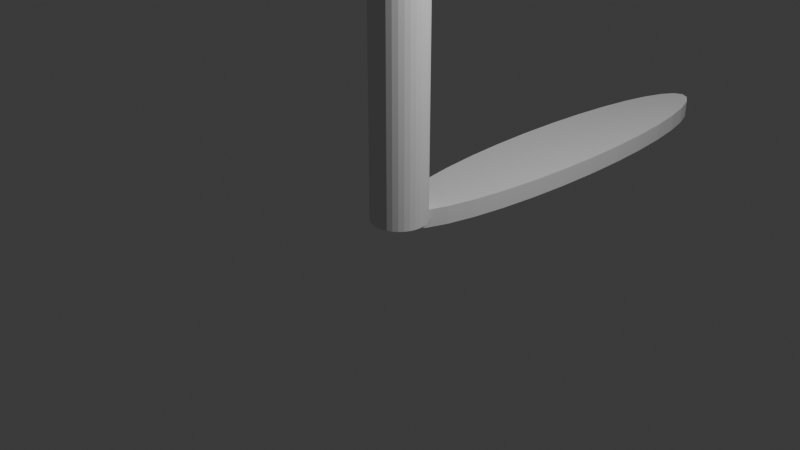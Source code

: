 # Source: Untitled.blend  (saved by Blender 5.2.45; exported with 4.5.12 LTS)
import bpy
from mathutils import Matrix  # noqa: F401  (used for matrix-valued properties, if any)

bpy.ops.wm.read_factory_settings(use_empty=True)
scene = bpy.context.scene
scene.name = 'Scene'

# ---- collections
col_collection = bpy.data.collections.new('Collection'); scene.collection.children.link(col_collection)

# ---- world
world_world = bpy.data.worlds.new('World'); scene.world = world_world
world_world.use_nodes = True; world_world.node_tree.nodes.clear()
_N = world_world.node_tree.nodes; _L = world_world.node_tree.links
n0 = _N.new('ShaderNodeOutputWorld'); n0.name = 'World Output'; n0.location = (200, 100)
n1 = _N.new('ShaderNodeBackground'); n1.name = 'Background'; n1.location = (-200, 100)
n1.inputs[0].default_value = (0.05088, 0.05088, 0.05088, 1.0)
_L.new(n1.outputs[0], n0.inputs[0])
n0.is_active_output = True
world_world.color = (0.05088, 0.05088, 0.05088)
world_world.sun_shadow_jitter_overblur = 0.0

# ---- cameras
cam_camera = bpy.data.cameras.new('Camera')
cam_camera.clip_end = 100.0
cam_camera.ortho_scale = 7.314

# ---- lights
light_light = bpy.data.lights.new('Light', 'POINT')
light_light.energy = 1000.0
light_light.shadow_soft_size = 0.1

# ---- meshes
me_cylinder_001 = bpy.data.meshes.new('Cylinder.001')
me_cylinder_001.from_pydata([(0.0, 5.0, -0.1), (0.0, 5.0, 0.1), (0.09755, 4.952, -0.1), (0.09755, 4.952, 0.1), (0.1913, 4.81, -0.1), (0.1913, 4.81, 0.1), (0.2778, 4.579, -0.1), (0.2778, 4.579, 0.1), (0.3536, 4.268, -0.1), (0.3536, 4.268, 0.1), (0.4157, 3.889, -0.1), (0.4157, 3.889, 0.1), (0.4619, 3.457, -0.1), (0.4619, 3.457, 0.1), (0.4904, 2.988, -0.1), (0.4904, 2.988, 0.1), (0.5, 2.5, -0.1), (0.5, 2.5, 0.1), (0.4904, 2.012, -0.1), (0.4904, 2.012, 0.1), (0.4619, 1.543, -0.1), (0.4619, 1.543, 0.1), (0.4157, 1.111, -0.1), (0.4157, 1.111, 0.1), (0.3536, 0.7322, -0.1), (0.3536, 0.7322, 0.1), (0.2778, 0.4213, -0.1), (0.2778, 0.4213, 0.1), (0.1913, 0.1903, -0.1), (0.1913, 0.1903, 0.1), (0.09755, 0.04804, -0.1), (0.09755, 0.04804, 0.1), (0.0, 0.0, -0.1), (0.0, 0.0, 0.1), (-0.09755, 0.04804, -0.1), (-0.09755, 0.04804, 0.1), (-0.1913, 0.1903, -0.1), (-0.1913, 0.1903, 0.1), (-0.2778, 0.4213, -0.1), (-0.2778, 0.4213, 0.1), (-0.3536, 0.7322, -0.1), (-0.3536, 0.7322, 0.1), (-0.4157, 1.111, -0.1), (-0.4157, 1.111, 0.1), (-0.4619, 1.543, -0.1), (-0.4619, 1.543, 0.1), (-0.4904, 2.012, -0.1), (-0.4904, 2.012, 0.1), (-0.5, 2.5, -0.1), (-0.5, 2.5, 0.1), (-0.4904, 2.988, -0.1), (-0.4904, 2.988, 0.1), (-0.4619, 3.457, -0.1), (-0.4619, 3.457, 0.1), (-0.4157, 3.889, -0.1), (-0.4157, 3.889, 0.1), (-0.3536, 4.268, -0.1), (-0.3536, 4.268, 0.1), (-0.2778, 4.579, -0.1), (-0.2778, 4.579, 0.1), (-0.1913, 4.81, -0.1), (-0.1913, 4.81, 0.1), (-0.09755, 4.952, -0.1), (-0.09755, 4.952, 0.1)], [], [(0, 1, 3, 2), (2, 3, 5, 4), (4, 5, 7, 6), (6, 7, 9, 8), (8, 9, 11, 10), (10, 11, 13, 12), (12, 13, 15, 14), (14, 15, 17, 16), (16, 17, 19, 18), (18, 19, 21, 20), (20, 21, 23, 22), (22, 23, 25, 24), (24, 25, 27, 26), (26, 27, 29, 28), (28, 29, 31, 30), (30, 31, 33, 32), (32, 33, 35, 34), (34, 35, 37, 36), (36, 37, 39, 38), (38, 39, 41, 40), (40, 41, 43, 42), (42, 43, 45, 44), (44, 45, 47, 46), (46, 47, 49, 48), (48, 49, 51, 50), (50, 51, 53, 52), (52, 53, 55, 54), (54, 55, 57, 56), (56, 57, 59, 58), (58, 59, 61, 60), (3, 1, 63, 61, 59, 57, 55, 53, 51, 49, 47, 45, 43, 41, 39, 37, 35, 33, 31, 29, 27, 25, 23, 21, 19, 17, 15, 13, 11, 9, 7, 5), (60, 61, 63, 62), (62, 63, 1, 0), (0, 2, 4, 6, 8, 10, 12, 14, 16, 18, 20, 22, 24, 26, 28, 30, 32, 34, 36, 38, 40, 42, 44, 46, 48, 50, 52, 54, 56, 58, 60, 62)])
_uv = me_cylinder_001.uv_layers.new(name='UVMap')
_uv.uv.foreach_set('vector', [1.0, 0.5, 1.0, 1.0, 0.9688, 1.0, 0.9688, 0.5, 0.9688, 0.5, 0.9688, 1.0, 0.9375, 1.0, 0.9375, 0.5, 0.9375, 0.5, 0.9375, 1.0, 0.9062, 1.0, 0.9062, 0.5, 0.9062, 0.5, 0.9062, 1.0, 0.875, 1.0, 0.875, 0.5, 0.875, 0.5, 0.875, 1.0, 0.8438, 1.0, 0.8438, 0.5, 0.8438, 0.5, 0.8438, 1.0, 0.8125, 1.0, 0.8125, 0.5, 0.8125, 0.5, 0.8125, 1.0, 0.7812, 1.0, 0.7812, 0.5, 0.7812, 0.5, 0.7812, 1.0, 0.75, 1.0, 0.75, 0.5, 0.75, 0.5, 0.75, 1.0, 0.7188, 1.0, 0.7188, 0.5, 0.7188, 0.5, 0.7188, 1.0, 0.6875, 1.0, 0.6875, 0.5, 0.6875, 0.5, 0.6875, 1.0, 0.6562, 1.0, 0.6562, 0.5, 0.6562, 0.5, 0.6562, 1.0, 0.625, 1.0, 0.625, 0.5, 0.625, 0.5, 0.625, 1.0, 0.5938, 1.0, 0.5938, 0.5, 0.5938, 0.5, 0.5938, 1.0, 0.5625, 1.0, 0.5625, 0.5, 0.5625, 0.5, 0.5625, 1.0, 0.5312, 1.0, 0.5312, 0.5, 0.5312, 0.5, 0.5312, 1.0, 0.5, 1.0, 0.5, 0.5, 0.5, 0.5, 0.5, 1.0, 0.4688, 1.0, 0.4688, 0.5, 0.4688, 0.5, 0.4688, 1.0, 0.4375, 1.0, 0.4375, 0.5, 0.4375, 0.5, 0.4375, 1.0, 0.4062, 1.0, 0.4062, 0.5, 0.4062, 0.5, 0.4062, 1.0, 0.375, 1.0, 0.375, 0.5, 0.375, 0.5, 0.375, 1.0, 0.3438, 1.0, 0.3438, 0.5, 0.3438, 0.5, 0.3438, 1.0, 0.3125, 1.0, 0.3125, 0.5, 0.3125, 0.5, 0.3125, 1.0, 0.2812, 1.0, 0.2812, 0.5, 0.2812, 0.5, 0.2812, 1.0, 0.25, 1.0, 0.25, 0.5, 0.25, 0.5, 0.25, 1.0, 0.2188, 1.0, 0.2188, 0.5, 0.2188, 0.5, 0.2188, 1.0, 0.1875, 1.0, 0.1875, 0.5, 0.1875, 0.5, 0.1875, 1.0, 0.1562, 1.0, 0.1562, 0.5, 0.1562, 0.5, 0.1562, 1.0, 0.125, 1.0, 0.125, 0.5, 0.125, 0.5, 0.125, 1.0, 0.09375, 1.0, 0.09375, 0.5, 0.09375, 0.5, 0.09375, 1.0, 0.0625, 1.0, 0.0625, 0.5, 0.2968, 0.4854, 0.25, 0.49, 0.2032, 0.4854, 0.1582, 0.4717, 0.1167, 0.4496, 0.08029, 0.4197, 0.05045, 0.3833, 0.02827, 0.3418, 0.01461, 0.2968, 0.01, 0.25, 0.01461, 0.2032, 0.02827, 0.1582, 0.05045, 0.1167, 0.08029, 0.08029, 0.1167, 0.05045, 0.1582, 0.02827, 0.2032, 0.01461, 0.25, 0.01, 0.2968, 0.01461, 0.3418, 0.02827, 0.3833, 0.05045, 0.4197, 0.08029, 0.4496, 0.1167, 0.4717, 0.1582, 0.4854, 0.2032, 0.49, 0.25, 0.4854, 0.2968, 0.4717, 0.3418, 0.4496, 0.3833, 0.4197, 0.4197, 0.3833, 0.4496, 0.3418, 0.4717, 0.0625, 0.5, 0.0625, 1.0, 0.03125, 1.0, 0.03125, 0.5, 0.03125, 0.5, 0.03125, 1.0, 0.0, 1.0, 0.0, 0.5, 0.75, 0.49, 0.7968, 0.4854, 0.8418, 0.4717, 0.8833, 0.4496, 0.9197, 0.4197, 0.9496, 0.3833, 0.9717, 0.3418, 0.9854, 0.2968, 0.99, 0.25, 0.9854, 0.2032, 0.9717, 0.1582, 0.9496, 0.1167, 0.9197, 0.08029, 0.8833, 0.05045, 0.8418, 0.02827, 0.7968, 0.01461, 0.75, 0.01, 0.7032, 0.01461, 0.6582, 0.02827, 0.6167, 0.05045, 0.5803, 0.08029, 0.5504, 0.1167, 0.5283, 0.1582, 0.5146, 0.2032, 0.51, 0.25, 0.5146, 0.2968, 0.5283, 0.3418, 0.5504, 0.3833, 0.5803, 0.4197, 0.6167, 0.4496, 0.6582, 0.4717, 0.7032, 0.4854])
me_cylinder_001.update()
me_cylinder_002 = bpy.data.meshes.new('Cylinder.002')
me_cylinder_002.from_pydata([(0.0, 0.3, 0.0), (0.0, 0.3, 8.0), (0.05853, 0.2942, 0.0), (0.05853, 0.2942, 8.0), (0.1148, 0.2772, 0.0), (0.1148, 0.2772, 8.0), (0.1667, 0.2494, 0.0), (0.1667, 0.2494, 8.0), (0.2121, 0.2121, 0.0), (0.2121, 0.2121, 8.0), (0.2494, 0.1667, 0.0), (0.2494, 0.1667, 8.0), (0.2772, 0.1148, 0.0), (0.2772, 0.1148, 8.0), (0.2942, 0.05853, 0.0), (0.2942, 0.05853, 8.0), (0.3, 0.0, 0.0), (0.3, 0.0, 8.0), (0.2942, -0.05853, 0.0), (0.2942, -0.05853, 8.0), (0.2772, -0.1148, 0.0), (0.2772, -0.1148, 8.0), (0.2494, -0.1667, 0.0), (0.2494, -0.1667, 8.0), (0.2121, -0.2121, 0.0), (0.2121, -0.2121, 8.0), (0.1667, -0.2494, 0.0), (0.1667, -0.2494, 8.0), (0.1148, -0.2772, 0.0), (0.1148, -0.2772, 8.0), (0.05853, -0.2942, 0.0), (0.05853, -0.2942, 8.0), (0.0, -0.3, 0.0), (0.0, -0.3, 8.0), (-0.05853, -0.2942, 0.0), (-0.05853, -0.2942, 8.0), (-0.1148, -0.2772, 0.0), (-0.1148, -0.2772, 8.0), (-0.1667, -0.2494, 0.0), (-0.1667, -0.2494, 8.0), (-0.2121, -0.2121, 0.0), (-0.2121, -0.2121, 8.0), (-0.2494, -0.1667, 0.0), (-0.2494, -0.1667, 8.0), (-0.2772, -0.1148, 0.0), (-0.2772, -0.1148, 8.0), (-0.2942, -0.05853, 0.0), (-0.2942, -0.05853, 8.0), (-0.3, 0.0, 0.0), (-0.3, 0.0, 8.0), (-0.2942, 0.05853, 0.0), (-0.2942, 0.05853, 8.0), (-0.2772, 0.1148, 0.0), (-0.2772, 0.1148, 8.0), (-0.2494, 0.1667, 0.0), (-0.2494, 0.1667, 8.0), (-0.2121, 0.2121, 0.0), (-0.2121, 0.2121, 8.0), (-0.1667, 0.2494, 0.0), (-0.1667, 0.2494, 8.0), (-0.1148, 0.2772, 0.0), (-0.1148, 0.2772, 8.0), (-0.05853, 0.2942, 0.0), (-0.05853, 0.2942, 8.0)], [], [(0, 1, 3, 2), (2, 3, 5, 4), (4, 5, 7, 6), (6, 7, 9, 8), (8, 9, 11, 10), (10, 11, 13, 12), (12, 13, 15, 14), (14, 15, 17, 16), (16, 17, 19, 18), (18, 19, 21, 20), (20, 21, 23, 22), (22, 23, 25, 24), (24, 25, 27, 26), (26, 27, 29, 28), (28, 29, 31, 30), (30, 31, 33, 32), (32, 33, 35, 34), (34, 35, 37, 36), (36, 37, 39, 38), (38, 39, 41, 40), (40, 41, 43, 42), (42, 43, 45, 44), (44, 45, 47, 46), (46, 47, 49, 48), (48, 49, 51, 50), (50, 51, 53, 52), (52, 53, 55, 54), (54, 55, 57, 56), (56, 57, 59, 58), (58, 59, 61, 60), (3, 1, 63, 61, 59, 57, 55, 53, 51, 49, 47, 45, 43, 41, 39, 37, 35, 33, 31, 29, 27, 25, 23, 21, 19, 17, 15, 13, 11, 9, 7, 5), (60, 61, 63, 62), (62, 63, 1, 0), (0, 2, 4, 6, 8, 10, 12, 14, 16, 18, 20, 22, 24, 26, 28, 30, 32, 34, 36, 38, 40, 42, 44, 46, 48, 50, 52, 54, 56, 58, 60, 62)])
_uv = me_cylinder_002.uv_layers.new(name='UVMap')
_uv.uv.foreach_set('vector', [1.0, 0.5, 1.0, 1.0, 0.9688, 1.0, 0.9688, 0.5, 0.9688, 0.5, 0.9688, 1.0, 0.9375, 1.0, 0.9375, 0.5, 0.9375, 0.5, 0.9375, 1.0, 0.9062, 1.0, 0.9062, 0.5, 0.9062, 0.5, 0.9062, 1.0, 0.875, 1.0, 0.875, 0.5, 0.875, 0.5, 0.875, 1.0, 0.8438, 1.0, 0.8438, 0.5, 0.8438, 0.5, 0.8438, 1.0, 0.8125, 1.0, 0.8125, 0.5, 0.8125, 0.5, 0.8125, 1.0, 0.7812, 1.0, 0.7812, 0.5, 0.7812, 0.5, 0.7812, 1.0, 0.75, 1.0, 0.75, 0.5, 0.75, 0.5, 0.75, 1.0, 0.7188, 1.0, 0.7188, 0.5, 0.7188, 0.5, 0.7188, 1.0, 0.6875, 1.0, 0.6875, 0.5, 0.6875, 0.5, 0.6875, 1.0, 0.6562, 1.0, 0.6562, 0.5, 0.6562, 0.5, 0.6562, 1.0, 0.625, 1.0, 0.625, 0.5, 0.625, 0.5, 0.625, 1.0, 0.5938, 1.0, 0.5938, 0.5, 0.5938, 0.5, 0.5938, 1.0, 0.5625, 1.0, 0.5625, 0.5, 0.5625, 0.5, 0.5625, 1.0, 0.5312, 1.0, 0.5312, 0.5, 0.5312, 0.5, 0.5312, 1.0, 0.5, 1.0, 0.5, 0.5, 0.5, 0.5, 0.5, 1.0, 0.4688, 1.0, 0.4688, 0.5, 0.4688, 0.5, 0.4688, 1.0, 0.4375, 1.0, 0.4375, 0.5, 0.4375, 0.5, 0.4375, 1.0, 0.4062, 1.0, 0.4062, 0.5, 0.4062, 0.5, 0.4062, 1.0, 0.375, 1.0, 0.375, 0.5, 0.375, 0.5, 0.375, 1.0, 0.3438, 1.0, 0.3438, 0.5, 0.3438, 0.5, 0.3438, 1.0, 0.3125, 1.0, 0.3125, 0.5, 0.3125, 0.5, 0.3125, 1.0, 0.2812, 1.0, 0.2812, 0.5, 0.2812, 0.5, 0.2812, 1.0, 0.25, 1.0, 0.25, 0.5, 0.25, 0.5, 0.25, 1.0, 0.2188, 1.0, 0.2188, 0.5, 0.2188, 0.5, 0.2188, 1.0, 0.1875, 1.0, 0.1875, 0.5, 0.1875, 0.5, 0.1875, 1.0, 0.1562, 1.0, 0.1562, 0.5, 0.1562, 0.5, 0.1562, 1.0, 0.125, 1.0, 0.125, 0.5, 0.125, 0.5, 0.125, 1.0, 0.09375, 1.0, 0.09375, 0.5, 0.09375, 0.5, 0.09375, 1.0, 0.0625, 1.0, 0.0625, 0.5, 0.2968, 0.4854, 0.25, 0.49, 0.2032, 0.4854, 0.1582, 0.4717, 0.1167, 0.4496, 0.08029, 0.4197, 0.05045, 0.3833, 0.02827, 0.3418, 0.01461, 0.2968, 0.01, 0.25, 0.01461, 0.2032, 0.02827, 0.1582, 0.05045, 0.1167, 0.08029, 0.08029, 0.1167, 0.05045, 0.1582, 0.02827, 0.2032, 0.01461, 0.25, 0.01, 0.2968, 0.01461, 0.3418, 0.02827, 0.3833, 0.05045, 0.4197, 0.08029, 0.4496, 0.1167, 0.4717, 0.1582, 0.4854, 0.2032, 0.49, 0.25, 0.4854, 0.2968, 0.4717, 0.3418, 0.4496, 0.3833, 0.4197, 0.4197, 0.3833, 0.4496, 0.3418, 0.4717, 0.0625, 0.5, 0.0625, 1.0, 0.03125, 1.0, 0.03125, 0.5, 0.03125, 0.5, 0.03125, 1.0, 0.0, 1.0, 0.0, 0.5, 0.75, 0.49, 0.7968, 0.4854, 0.8418, 0.4717, 0.8833, 0.4496, 0.9197, 0.4197, 0.9496, 0.3833, 0.9717, 0.3418, 0.9854, 0.2968, 0.99, 0.25, 0.9854, 0.2032, 0.9717, 0.1582, 0.9496, 0.1167, 0.9197, 0.08029, 0.8833, 0.05045, 0.8418, 0.02827, 0.7968, 0.01461, 0.75, 0.01, 0.7032, 0.01461, 0.6582, 0.02827, 0.6167, 0.05045, 0.5803, 0.08029, 0.5504, 0.1167, 0.5283, 0.1582, 0.5146, 0.2032, 0.51, 0.25, 0.5146, 0.2968, 0.5283, 0.3418, 0.5504, 0.3833, 0.5803, 0.4197, 0.6167, 0.4496, 0.6582, 0.4717, 0.7032, 0.4854])
me_cylinder_002.update()

# ---- objects
ob_light = bpy.data.objects.new('Light', light_light)
ob_camera = bpy.data.objects.new('Camera', cam_camera)
ob_blad = bpy.data.objects.new('blad', me_cylinder_001)
ob_fundament = bpy.data.objects.new('fundament', me_cylinder_002)

# ---- transforms, parenting, visibility, modifiers, constraints
ob_light.location = (4.076, 1.005, 5.904)
ob_light.rotation_euler = (0.6503, 0.05522, 1.866)
ob_light.lock_rotations_4d = False
ob_light.empty_display_type = 'ARROWS'
ob_light.color = (0.0, 0.0, 0.0, 0.0)
ob_light.lineart.crease_threshold = 0.0
ob_camera.location = (7.359, -6.926, 4.958)
ob_camera.rotation_euler = (1.109, 0.0, 0.8149)
ob_camera.lock_rotations_4d = False
ob_camera.empty_display_type = 'ARROWS'
ob_camera.color = (0.0, 0.0, 0.0, 0.0)
ob_camera.display_type = 'WIRE'
ob_camera.lineart.crease_threshold = 0.0
ob_blad.location = (0.0, 0.0, 0.0)
ob_fundament.location = (0.0, 0.0, 0.0)

# ---- collection membership
col_collection.objects.link(ob_light)
col_collection.objects.link(ob_camera)
col_collection.objects.link(ob_blad)
col_collection.objects.link(ob_fundament)

# ---- scene / render settings (as saved in the file)
scene.camera = ob_camera
scene.frame_start = 1; scene.frame_end = 250; scene.frame_set(1)
scene.render.engine = 'BLENDER_EEVEE_NEXT'
scene.render.bake_bias = 0.0
scene.render.bake_samples = 0
scene.render.compositor_device = 'GPU'
scene.eevee.use_volume_custom_range = False
scene.eevee.fast_gi_thickness_near = 0.1
scene.eevee.fast_gi_thickness_far = 0.0
scene.eevee.ray_tracing_options.screen_trace_thickness = 0.1
bpy.context.view_layer.update()
